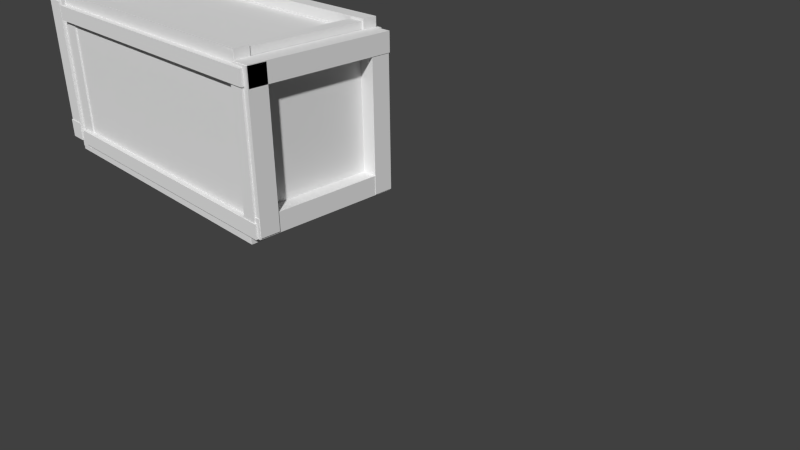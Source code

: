 # Source: skrzyniabon.blend  (saved by Blender 2.77.0; exported with 4.5.12 LTS)
import bpy
from mathutils import Matrix  # noqa: F401  (used for matrix-valued properties, if any)

bpy.ops.wm.read_factory_settings(use_empty=True)
scene = bpy.context.scene
scene.name = 'Scene'

# ---- collections
col_collection_1 = bpy.data.collections.new('Collection 1'); scene.collection.children.link(col_collection_1)

# ---- materials (node trees are filled in below, after node groups)
mat_material = bpy.data.materials.new('Material')
mat_material.alpha_threshold = 0.0
mat_material.use_transparent_shadow = False
mat_material.roughness = 0.5
mat_material.line_color = (0.0, 0.0, 0.0, 1.0)

# ---- material node trees

# ---- world
world_world = bpy.data.worlds.new('World'); scene.world = world_world
world_world.color = (0.05088, 0.05088, 0.05088)
world_world.use_sun_shadow = False
world_world.sun_shadow_jitter_overblur = 0.0
world_world.cycles.sampling_method = 'NONE'
world_world.cycles.sample_map_resolution = 256

# ---- cameras
cam_camera = bpy.data.cameras.new('Camera')
cam_camera.clip_end = 100.0
cam_camera.lens = 35.0
cam_camera.sensor_width = 32.0
cam_camera.sensor_height = 18.0
cam_camera.ortho_scale = 7.314
cam_camera.dof.focus_distance = 0.0
cam_camera.dof.aperture_fstop = 128.0

# ---- meshes
me_cube_013 = bpy.data.meshes.new('Cube.013')
me_cube_013.from_pydata([(41.98, -19.99, -0.9824), (41.98, -17.63, -0.9824), (-0.818, -17.63, -0.9824), (-0.818, -19.99, -0.9824), (41.98, -19.99, -0.7824), (41.98, -17.63, -0.7824), (-0.818, -17.63, -0.7824), (-0.818, -19.99, -0.7824), (41.93, -20.04, 0.8128), (41.93, -17.68, 0.8128), (-0.8683, -17.68, 0.8128), (-0.8683, -20.04, 0.8128), (41.93, -20.04, 1.013), (41.93, -17.68, 1.013), (-0.8683, -17.68, 1.013), (-0.8683, -20.04, 1.013), (41.78, -17.9, -0.9847), (41.78, -19.9, -0.9847), (39.78, -19.9, -0.9847), (39.78, -17.9, -0.9847), (41.78, -17.9, 1.015), (41.78, -19.9, 1.015), (39.78, -19.9, 1.015), (39.78, -17.9, 1.015), (1.25, -17.53, -0.9771), (1.25, -19.53, -0.9771), (-0.7504, -19.53, -0.9771), (-0.7504, -17.53, -0.9771), (1.25, -17.53, 1.023), (1.25, -19.53, 1.023), (-0.7504, -19.53, 1.023), (-0.7504, -17.53, 1.023), (41.73, -1.464, -1.005), (41.73, 0.8996, -1.005), (-1.068, 0.8996, -1.005), (-1.068, -1.464, -1.005), (41.73, -1.464, -0.8052), (41.73, 0.8996, -0.8052), (-1.068, 0.8996, -0.8052), (-1.068, -1.464, -0.8052), (41.68, -1.515, 0.7899), (41.68, 0.8488, 0.7899), (-1.118, 0.8488, 0.7899), (-1.118, -1.515, 0.7899), (41.68, -1.515, 0.9899), (41.68, 0.8488, 0.9899), (-1.118, 0.8488, 0.9899), (-1.118, -1.515, 0.9899), (41.53, 0.6335, -1.008), (41.53, -1.367, -1.008), (39.53, -1.367, -1.008), (39.53, 0.6335, -1.008), (41.53, 0.6335, 0.9924), (41.53, -1.367, 0.9924), (39.53, -1.367, 0.9924), (39.53, 0.6335, 0.9924), (1.0, 1.0, -1.0), (1.0, -1.0, -1.0), (-1.0, -1.0, -1.0), (-1.0, 1.0, -1.0), (1.0, 1.0, 1.0), (1.0, -1.0, 1.0), (-1.0, -1.0, 1.0), (-1.0, 1.0, 1.0), (41.48, -16.36, -0.967), (41.48, -18.73, -0.967), (44.08, -18.73, -0.967), (44.08, -16.36, -0.967), (41.48, -16.36, 1.033), (41.48, -18.73, 1.033), (44.08, -18.73, 1.033), (44.08, -16.36, 1.033), (41.6, -0.2757, -0.9913), (41.6, -2.639, -0.9913), (44.2, -2.639, -0.9913), (44.2, -0.2757, -0.9913), (41.6, -0.2757, 1.009), (41.6, -2.639, 1.009), (44.2, -2.639, 1.009), (44.2, -0.2757, 1.009), (41.54, -18.64, -0.98), (41.54, -18.64, -0.72), (44.14, -18.64, -0.72), (44.14, -18.64, -0.98), (41.54, -0.456, -0.98), (41.54, -0.456, -0.72), (44.14, -0.456, -0.72), (44.14, -0.456, -0.98), (41.6, -18.55, 0.7629), (41.6, -18.55, 1.023), (44.2, -18.55, 1.023), (44.2, -18.55, 0.7629), (41.6, -0.3729, 0.7629), (41.6, -0.3729, 1.023), (44.2, -0.3729, 1.023), (44.2, -0.3729, 0.7629), (-3.143, -16.34, -0.959), (-3.143, -18.71, -0.959), (-0.5425, -18.71, -0.959), (-0.5425, -16.34, -0.959), (-3.143, -16.34, 1.041), (-3.143, -18.71, 1.041), (-0.5425, -18.71, 1.041), (-0.5425, -16.34, 1.041), (-3.028, -0.2526, -0.9833), (-3.028, -2.616, -0.9833), (-0.4277, -2.616, -0.9833), (-0.4277, -0.2526, -0.9833), (-3.028, -0.2526, 1.017), (-3.028, -2.616, 1.017), (-0.4277, -2.616, 1.017), (-0.4277, -0.2526, 1.017), (-3.081, -18.61, -0.972), (-3.081, -18.61, -0.712), (-0.4811, -18.61, -0.712), (-0.4811, -18.61, -0.972), (-3.081, -0.433, -0.972), (-3.081, -0.433, -0.712), (-0.4811, -0.433, -0.712), (-0.4811, -0.433, -0.972), (-3.028, -18.53, 0.7709), (-3.028, -18.53, 1.031), (-0.4282, -18.53, 1.031), (-0.4282, -18.53, 0.7709), (-3.028, -0.3499, 0.7709), (-3.028, -0.3499, 1.031), (-0.4282, -0.3499, 1.031), (-0.4282, -0.3499, 0.7709), (43.63, -18.79, 1.061), (43.63, -18.79, 0.8009), (0.8308, -18.79, 0.8009), (0.8308, -18.79, 1.061), (43.63, -16.97, 1.061), (43.63, -16.97, 0.8009), (0.8308, -16.97, 0.8009), (0.8308, -16.97, 1.061), (43.58, -2.468, 1.067), (43.58, -2.468, 0.8065), (0.7805, -2.468, 0.8065), (0.7805, -2.468, 1.067), (43.58, -0.6495, 1.067), (43.58, -0.6495, 0.8065), (0.7805, -0.6495, 0.8065), (0.7805, -0.6495, 1.067), (43.43, -18.81, 0.8302), (43.43, -18.81, 1.05), (41.43, -18.81, 1.05), (41.43, -18.81, 0.8302), (43.43, -0.6267, 0.8302), (43.43, -0.6267, 1.05), (41.43, -0.6267, 1.05), (41.43, -0.6267, 0.8302), (2.898, -18.74, 0.7899), (2.898, -18.74, 1.01), (0.8985, -18.74, 1.01), (0.8985, -18.74, 0.7899), (2.898, -0.5577, 0.7899), (2.898, -0.5577, 1.01), (0.8985, -0.5577, 1.01), (0.8985, -0.5577, 0.7899), (42.23, -18.46, -0.7929), (42.23, -18.46, -1.053), (-0.574, -18.46, -1.053), (-0.574, -18.46, -0.7929), (42.23, -16.64, -0.7929), (42.23, -16.64, -1.053), (-0.574, -16.64, -1.053), (-0.574, -16.64, -0.7929), (42.18, -2.143, -0.7873), (42.18, -2.143, -1.047), (-0.6243, -2.143, -1.047), (-0.6243, -2.143, -0.7873), (42.18, -0.3247, -0.7873), (42.18, -0.3247, -1.047), (-0.6243, -0.3247, -1.047), (-0.6243, -0.3247, -0.7873), (42.02, -18.48, -1.024), (42.02, -18.48, -0.8036), (40.02, -18.48, -0.8036), (40.02, -18.48, -1.024), (42.02, -0.3019, -1.024), (42.02, -0.3019, -0.8036), (40.02, -0.3019, -0.8036), (40.02, -0.3019, -1.024), (1.494, -18.41, -1.064), (1.494, -18.41, -0.844), (-0.5064, -18.41, -0.844), (-0.5064, -18.41, -1.064), (1.494, -0.2329, -1.064), (1.494, -0.2329, -0.844), (-0.5064, -0.2329, -0.844), (-0.5064, -0.2329, -1.064), (42.03, -18.69, -1.012), (42.03, -18.69, 0.9877), (-0.7723, -18.69, 0.9877), (-0.7723, -18.69, -1.012), (42.03, -0.5082, -1.012), (42.03, -0.5082, 0.9877), (-0.7723, -0.5082, 0.9877), (-0.7723, -0.5082, -1.012)], [], [(0, 3, 2, 1), (4, 5, 6, 7), (0, 1, 5, 4), (1, 2, 6, 5), (2, 3, 7, 6), (4, 7, 3, 0), (8, 11, 10, 9), (12, 13, 14, 15), (8, 9, 13, 12), (9, 10, 14, 13), (10, 11, 15, 14), (12, 15, 11, 8), (16, 17, 18, 19), (20, 23, 22, 21), (16, 20, 21, 17), (17, 21, 22, 18), (18, 22, 23, 19), (20, 16, 19, 23), (24, 25, 26, 27), (28, 31, 30, 29), (24, 28, 29, 25), (25, 29, 30, 26), (26, 30, 31, 27), (28, 24, 27, 31), (32, 35, 34, 33), (36, 37, 38, 39), (32, 33, 37, 36), (33, 34, 38, 37), (34, 35, 39, 38), (36, 39, 35, 32), (40, 43, 42, 41), (44, 45, 46, 47), (40, 41, 45, 44), (41, 42, 46, 45), (42, 43, 47, 46), (44, 47, 43, 40), (48, 49, 50, 51), (52, 55, 54, 53), (48, 52, 53, 49), (49, 53, 54, 50), (50, 54, 55, 51), (52, 48, 51, 55), (56, 57, 58, 59), (60, 63, 62, 61), (56, 60, 61, 57), (57, 61, 62, 58), (58, 62, 63, 59), (60, 56, 59, 63), (64, 67, 66, 65), (68, 69, 70, 71), (64, 65, 69, 68), (65, 66, 70, 69), (66, 67, 71, 70), (68, 71, 67, 64), (72, 75, 74, 73), (76, 77, 78, 79), (72, 73, 77, 76), (73, 74, 78, 77), (74, 75, 79, 78), (76, 79, 75, 72), (80, 83, 82, 81), (84, 85, 86, 87), (80, 81, 85, 84), (81, 82, 86, 85), (82, 83, 87, 86), (84, 87, 83, 80), (88, 91, 90, 89), (92, 93, 94, 95), (88, 89, 93, 92), (89, 90, 94, 93), (90, 91, 95, 94), (92, 95, 91, 88), (96, 99, 98, 97), (100, 101, 102, 103), (96, 97, 101, 100), (97, 98, 102, 101), (98, 99, 103, 102), (100, 103, 99, 96), (104, 107, 106, 105), (108, 109, 110, 111), (104, 105, 109, 108), (105, 106, 110, 109), (106, 107, 111, 110), (108, 111, 107, 104), (112, 115, 114, 113), (116, 117, 118, 119), (112, 113, 117, 116), (113, 114, 118, 117), (114, 115, 119, 118), (116, 119, 115, 112), (120, 123, 122, 121), (124, 125, 126, 127), (120, 121, 125, 124), (121, 122, 126, 125), (122, 123, 127, 126), (124, 127, 123, 120), (128, 131, 130, 129), (132, 133, 134, 135), (128, 129, 133, 132), (129, 130, 134, 133), (130, 131, 135, 134), (132, 135, 131, 128), (136, 139, 138, 137), (140, 141, 142, 143), (136, 137, 141, 140), (137, 138, 142, 141), (138, 139, 143, 142), (140, 143, 139, 136), (144, 145, 146, 147), (148, 151, 150, 149), (144, 148, 149, 145), (145, 149, 150, 146), (146, 150, 151, 147), (148, 144, 147, 151), (152, 153, 154, 155), (156, 159, 158, 157), (152, 156, 157, 153), (153, 157, 158, 154), (154, 158, 159, 155), (156, 152, 155, 159), (160, 163, 162, 161), (164, 165, 166, 167), (160, 161, 165, 164), (161, 162, 166, 165), (162, 163, 167, 166), (164, 167, 163, 160), (168, 171, 170, 169), (172, 173, 174, 175), (168, 169, 173, 172), (169, 170, 174, 173), (170, 171, 175, 174), (172, 175, 171, 168), (176, 177, 178, 179), (180, 183, 182, 181), (176, 180, 181, 177), (177, 181, 182, 178), (178, 182, 183, 179), (180, 176, 179, 183), (184, 185, 186, 187), (188, 191, 190, 189), (184, 188, 189, 185), (185, 189, 190, 186), (186, 190, 191, 187), (188, 184, 187, 191), (192, 193, 194, 195), (196, 199, 198, 197), (192, 196, 197, 193), (193, 197, 198, 194), (194, 198, 199, 195), (196, 192, 195, 199)])
_uv = me_cube_013.uv_layers.new(name='UVMap')
_uv.uv.foreach_set('vector', [0.1653, 0.5455, 0.8347, 0.5452, 0.8347, 0.4545, 0.1653, 0.4548, 0.0, 0.3872, 0.0, 0.6128, 1.0, 0.6128, 1.0, 0.3872, 0.0, 0.0, 0.0, 1.0, 1.0, 1.0, 1.0, 0.0, 0.0, 0.0, 0.0, 1.0, 1.0, 1.0, 1.0, 0.0, 0.0, 0.0, 0.0, 1.0, 1.0, 1.0, 1.0, 0.0, 0.06201, 0.5601, 0.9355, 0.5806, 0.938, 0.4399, 0.06453, 0.4194, 0.0, 0.0, 0.0, 1.0, 1.0, 1.0, 1.0, 0.0, 0.0, 0.3747, 0.0, 0.6253, 1.0, 0.6253, 1.0, 0.3747, 0.0, 0.0, 0.0, 1.0, 1.0, 1.0, 1.0, 0.0, 0.0, 0.0, 0.0, 1.0, 1.0, 1.0, 1.0, 0.0, 0.0, 0.0, 0.0, 1.0, 1.0, 1.0, 1.0, 0.0, 0.0, 0.0, 0.0, 1.0, 1.0, 1.0, 1.0, 0.0, 0.0, 0.0, 1.0, 0.0, 1.0, 1.0, 0.0, 1.0, 0.0, 0.0, 1.0, 0.0, 1.0, 1.0, 0.0, 1.0, 0.0, 0.412, 1.0, 0.412, 1.0, 0.588, 0.0, 0.588, 0.0, 0.4102, 1.0, 0.4102, 1.0, 0.5898, 0.0, 0.5898, 0.0, 0.5093, 1.0, 0.5093, 1.0, 0.4907, 0.0, 0.4907, 0.0, 0.0, 1.0, 0.0, 1.0, 1.0, 0.0, 1.0, 0.0, 0.0, 1.0, 0.0, 1.0, 1.0, 0.0, 1.0, 0.0, 0.0, 1.0, 0.0, 1.0, 1.0, 0.0, 1.0, 0.0, 0.3731, 1.0, 0.3731, 1.0, 0.6269, 0.0, 0.6269, 0.0, 0.3901, 1.0, 0.3901, 1.0, 0.6099, 0.0, 0.6099, 0.0, 0.0, 1.0, 0.0, 1.0, 1.0, 0.0, 1.0, 0.0, 0.0, 1.0, 0.0, 1.0, 1.0, 0.0, 1.0, 0.1089, 0.5553, 0.9317, 0.5502, 0.8911, 0.4447, 0.0683, 0.4498, 0.0, 0.3234, 0.0, 0.6766, 1.0, 0.6766, 1.0, 0.3234, 0.0, 0.0, 0.0, 1.0, 1.0, 1.0, 1.0, 0.0, 0.1654, 0.5544, 0.8348, 0.5523, 0.8346, 0.4456, 0.1652, 0.4477, 0.0, 0.0, 0.0, 1.0, 1.0, 1.0, 1.0, 0.0, 0.0, 0.0, 0.0, 1.0, 1.0, 1.0, 1.0, 0.0, 0.02508, 0.5998, 0.971, 0.619, 0.9749, 0.4002, 0.02905, 0.381, 0.0, 0.3845, 0.0, 0.6155, 1.0, 0.6155, 1.0, 0.3845, 0.0, 0.0, 0.0, 1.0, 1.0, 1.0, 1.0, 0.0, -0.06846, 0.5449, 1.068, 0.557, 1.068, 0.4551, -0.06797, 0.443, 0.0, 0.0, 0.0, 1.0, 1.0, 1.0, 1.0, 0.0, 0.0, 0.0, 0.0, 1.0, 1.0, 1.0, 1.0, 0.0, 0.0, 0.0, 1.0, 0.0, 1.0, 1.0, 0.0, 1.0, 0.0, 0.0, 1.0, 0.0, 1.0, 1.0, 0.0, 1.0, 0.0, 0.0, 1.0, 0.0, 1.0, 1.0, 0.0, 1.0, 0.0, 0.0, 1.0, 0.0, 1.0, 1.0, 0.0, 1.0, 0.0, 0.4422, 1.0, 0.4422, 1.0, 0.5578, 0.0, 0.5578, 0.0, 0.4056, 1.0, 0.4056, 1.0, 0.5944, 0.0, 0.5944, 0.0, 0.0, 1.0, 0.0, 1.0, 1.0, 0.0, 1.0, 0.0, 0.0, 1.0, 0.0, 1.0, 1.0, 0.0, 1.0, 0.0, 0.4233, 1.0, 0.4233, 1.0, 0.5767, 0.0, 0.5767, 0.0, 0.0, 1.0, 0.0, 1.0, 1.0, 0.0, 1.0, 0.0, 0.4215, 1.0, 0.4215, 1.0, 0.5785, 0.0, 0.5785, 0.882, 0.5482, 0.1536, 0.5701, 0.118, 0.4518, 0.8464, 0.4299, 0.0, 0.0, 0.0, 1.0, 1.0, 1.0, 1.0, 0.0, 0.0, 0.0, 0.0, 1.0, 1.0, 1.0, 1.0, 0.0, 0.0, 0.0, 0.0, 1.0, 1.0, 1.0, 1.0, 0.0, 0.0, 0.4146, 0.0, 0.5854, 1.0, 0.5854, 1.0, 0.4146, 0.0, 0.405, 0.0, 0.595, 1.0, 0.595, 1.0, 0.405, -0.01002, 0.436, -0.01002, 0.564, 1.01, 0.564, 1.01, 0.436, 0.0, 0.0, 0.0, 1.0, 1.0, 1.0, 1.0, 0.0, 0.0, 0.0, 0.0, 1.0, 1.0, 1.0, 1.0, 0.0, 0.0, 0.0, 0.0, 1.0, 1.0, 1.0, 1.0, 0.0, 0.0, 0.4042, 0.0, 0.5958, 1.0, 0.5958, 1.0, 0.4042, 0.0, 0.3581, 0.0, 0.6419, 1.0, 0.6419, 1.0, 0.3581, 0.0, 0.3795, 0.0, 0.6205, 1.0, 0.6205, 1.0, 0.3795, 0.0, 0.0, 0.0, 1.0, 1.0, 1.0, 1.0, 0.0, 0.0, 0.0, 0.0, 1.0, 1.0, 1.0, 1.0, 0.0, 0.0, 0.0, 0.0, 1.0, 1.0, 1.0, 1.0, 0.0, 0.0, 0.3338, 0.0, 0.6662, 1.0, 0.6662, 1.0, 0.3338, 0.0, 0.3509, 0.0, 0.6491, 1.0, 0.6491, 1.0, 0.3509, 0.0, 0.0, 0.0, 1.0, 1.0, 1.0, 1.0, 0.0, 0.0, 0.0, 0.0, 1.0, 1.0, 1.0, 1.0, 0.0, 0.0, 0.0, 0.0, 1.0, 1.0, 1.0, 1.0, 0.0, 0.0, 0.0, 0.0, 1.0, 1.0, 1.0, 1.0, 0.0, 0.0, 0.0, 0.0, 1.0, 1.0, 1.0, 1.0, 0.0, 0.0, 0.3995, 0.0, 0.6005, 1.0, 0.6005, 1.0, 0.3995, 0.0, 0.376, 0.0, 0.624, 1.0, 0.624, 1.0, 0.376, 0.0, 0.0, 0.0, 1.0, 1.0, 1.0, 1.0, 0.0, 0.3703, 0.3703, 0.3703, 0.6297, 0.6297, 0.6297, 0.6297, 0.3703, -0.008264, 0.3828, -0.008264, 0.5678, 0.9917, 0.5678, 0.9917, 0.3828, 0.0, 0.0, 0.0, 1.0, 1.0, 1.0, 1.0, 0.0, 0.0, 0.0, 0.0, 1.0, 1.0, 1.0, 1.0, 0.0, 0.0, 0.3841, 0.0, 0.6159, 1.0, 0.6159, 1.0, 0.3841, 0.0, 0.0, 0.0, 1.0, 1.0, 1.0, 1.0, 0.0, 0.0, 0.0, 0.0, 1.0, 1.0, 1.0, 1.0, 0.0, 0.0, 0.3489, 0.0, 0.6511, 1.0, 0.6511, 1.0, 0.3489, 0.0, 0.3805, 0.0, 0.6195, 1.0, 0.6195, 1.0, 0.3805, 0.0, 0.0, 0.0, 1.0, 1.0, 1.0, 1.0, 0.0, 0.0, 0.3679, 0.0, 0.6321, 1.0, 0.6321, 1.0, 0.3679, 0.0, 0.0, 0.0, 1.0, 1.0, 1.0, 1.0, 0.0, 0.0, 0.0, 0.0, 1.0, 1.0, 1.0, 1.0, 0.0, 0.0, 0.4413, 0.0, 0.5587, 1.0, 0.5587, 1.0, 0.4413, 0.0, 0.3545, 0.0, 0.6455, 1.0, 0.6455, 1.0, 0.3545, 0.0, 0.0, 0.0, 1.0, 1.0, 1.0, 1.0, 0.0, 0.0, 0.4413, 0.0, 0.5587, 1.0, 0.5587, 1.0, 0.4413, 0.0, 0.0, 0.0, 1.0, 1.0, 1.0, 1.0, 0.0, 0.0, 0.0, 0.0, 1.0, 1.0, 1.0, 1.0, 0.0, 0.0, 0.3872, 0.0, 0.6128, 1.0, 0.6128, 1.0, 0.3872, 0.0, 0.3985, 0.0, 0.6015, 1.0, 0.6015, 1.0, 0.3985, 0.0, 0.0, 0.0, 1.0, 1.0, 1.0, 1.0, 0.0, 0.0, 0.3815, 0.0, 0.6185, 1.0, 0.6185, 1.0, 0.3815, 0.0, 0.0, 0.0, 1.0, 1.0, 1.0, 1.0, 0.0, 0.0, 0.0, 0.0, 1.0, 1.0, 1.0, 1.0, 0.0, 0.0, 0.0, 0.0, 1.0, 1.0, 1.0, 1.0, 0.0, 0.0, 0.0, 0.0, 1.0, 1.0, 1.0, 1.0, 0.0, 0.0, 0.0, 0.0, 1.0, 1.0, 1.0, 1.0, 0.0, 0.04072, 0.5508, 0.9176, 0.5554, 0.9593, 0.4492, 0.08242, 0.4446, 0.02469, 0.6294, 0.9759, 0.627, 0.9753, 0.3706, 0.0241, 0.373, 0.0, 0.0, 0.0, 1.0, 1.0, 1.0, 1.0, 0.0, 0.0, 0.0, 0.0, 1.0, 1.0, 1.0, 1.0, 0.0, 0.0, 0.0, 0.0, 1.0, 1.0, 1.0, 1.0, 0.0, 0.0, 0.0, 0.0, 1.0, 1.0, 1.0, 1.0, 0.0, 0.04329, 0.5953, 0.9571, 0.5895, 0.9567, 0.4047, 0.04288, 0.4105, 0.0, 0.0, 1.0, 0.0, 1.0, 1.0, 0.0, 1.0, 0.0, 0.0, 1.0, 0.0, 1.0, 1.0, 0.0, 1.0, 0.0, 0.0, 1.0, 0.0, 1.0, 1.0, 0.0, 1.0, 0.0, 0.4131, 1.0, 0.4131, 1.0, 0.5869, 0.0, 0.5869, 0.0, 0.0, 1.0, 0.0, 1.0, 1.0, 0.0, 1.0, 0.0, 0.0, 1.0, 0.0, 1.0, 1.0, 0.0, 1.0, 0.0, 0.0, 1.0, 0.0, 1.0, 1.0, 0.0, 1.0, 0.0, 0.0, 1.0, 0.0, 1.0, 1.0, 0.0, 1.0, 0.0, 0.0, 1.0, 0.0, 1.0, 1.0, 0.0, 1.0, 0.0, 0.3484, 1.0, 0.3484, 1.0, 0.6516, 0.0, 0.6516, 0.0, 0.0, 1.0, 0.0, 1.0, 1.0, 0.0, 1.0, 0.0, 0.0, 1.0, 0.0, 1.0, 1.0, 0.0, 1.0, 0.0, 0.0, 0.0, 1.0, 1.0, 1.0, 1.0, 0.0, 0.0, 0.0, 0.0, 1.0, 1.0, 1.0, 1.0, 0.0, 0.0, 0.0, 0.0, 1.0, 1.0, 1.0, 1.0, 0.0, 0.00387, 0.6039, 1.001, 0.5206, 0.9961, 0.3961, -0.0007938, 0.4794, 0.0, 0.0, 0.0, 1.0, 1.0, 1.0, 1.0, 0.0, 0.0, 0.0, 0.0, 1.0, 1.0, 1.0, 1.0, 0.0, 0.0, 0.0, 0.0, 1.0, 1.0, 1.0, 1.0, 0.0, 0.0, 0.0, 0.0, 1.0, 1.0, 1.0, 1.0, 0.0, 0.0, 0.0, 0.0, 1.0, 1.0, 1.0, 1.0, 0.0, 0.4515, 0.0, 0.4515, 1.0, 0.5485, 1.0, 0.5485, 0.0, 0.0, 0.0, 0.0, 1.0, 1.0, 1.0, 1.0, 0.0, 0.0, 0.0, 0.0, 1.0, 1.0, 1.0, 1.0, 0.0, 0.0, 0.0, 1.0, 0.0, 1.0, 1.0, 0.0, 1.0, 0.0, 0.0, 1.0, 0.0, 1.0, 1.0, 0.0, 1.0, 0.0, 0.0, 1.0, 0.0, 1.0, 1.0, 0.0, 1.0, 0.0, 0.0, 1.0, 0.0, 1.0, 1.0, 0.0, 1.0, 0.0, 0.0, 1.0, 0.0, 1.0, 1.0, 0.0, 1.0, 0.0, 0.3148, 1.0, 0.3148, 1.0, 0.6852, 0.0, 0.6852, 0.0, 0.0, 1.0, 0.0, 1.0, 1.0, 0.0, 1.0, 0.0, 0.0, 1.0, 0.0, 1.0, 1.0, 0.0, 1.0, 0.0, 0.0, 1.0, 0.0, 1.0, 1.0, 0.0, 1.0, 0.0, 0.0, 1.0, 0.0, 1.0, 1.0, 0.0, 1.0, 0.0, 0.0, 1.0, 0.0, 1.0, 1.0, 0.0, 1.0, 0.0, 0.4004, 1.0, 0.4004, 1.0, 0.5996, 0.0, 0.5996, 0.0, 0.0, 1.0, 0.0, 1.0, 1.0, 0.0, 1.0, 0.0, 0.0, 1.0, 0.0, 1.0, 1.0, 0.0, 1.0, 0.0, 0.0, 1.0, 0.0, 1.0, 1.0, 0.0, 1.0, 0.0, 0.0, 1.0, 0.0, 1.0, 1.0, 0.0, 1.0, 0.0, 0.0, 1.0, 0.0, 1.0, 1.0, 0.0, 1.0, 0.03114, 0.03114, 0.9689, 0.03114, 0.9689, 0.9689, 0.03114, 0.9689])
me_cube_013.materials.append(mat_material)
me_cube_013.use_remesh_preserve_volume = False
me_cube_013.use_remesh_preserve_attributes = False
me_cube_013.use_mirror_vertex_groups = False
me_cube_013.update()

# ---- objects
ob_cube_004 = bpy.data.objects.new('Cube.004', me_cube_013)
ob_camera = bpy.data.objects.new('Camera', cam_camera)

# ---- transforms, parenting, visibility, modifiers, constraints
ob_cube_004.location = (-4.447, -0.6285, 2.851)
ob_cube_004.rotation_euler = (1.571, 0.0, 0.0)
ob_cube_004.scale = (0.1, 0.11, 1.0)
ob_cube_004.lock_rotations_4d = False
ob_cube_004.empty_display_type = 'ARROWS'
ob_cube_004.lineart.crease_threshold = 0.0
ob_camera.location = (7.481, -6.508, 5.344)
ob_camera.rotation_euler = (1.109, 0.01082, 0.8149)
ob_camera.lock_rotations_4d = False
ob_camera.empty_display_type = 'ARROWS'
ob_camera.color = (0.0, 0.0, 0.0, 0.0)
ob_camera.display_type = 'WIRE'
ob_camera.lineart.crease_threshold = 0.0

# ---- collection membership
col_collection_1.objects.link(ob_cube_004)
col_collection_1.objects.link(ob_camera)

# ---- scene / render settings (as saved in the file)
scene.camera = ob_camera
scene.frame_start = 1; scene.frame_end = 250; scene.frame_set(1)
scene.render.engine = 'BLENDER_EEVEE_NEXT'
scene.render.resolution_percentage = 50
scene.render.dither_intensity = 0.0
scene.cycles.use_denoising = False
scene.cycles.samples = 10
scene.cycles.sampling_pattern = 'TABULATED_SOBOL'
scene.cycles.light_sampling_threshold = 0.0
scene.cycles.use_adaptive_sampling = False
scene.cycles.use_light_tree = False
scene.cycles.blur_glossy = 0.0
scene.cycles.pixel_filter_type = 'GAUSSIAN'
scene.cycles.sample_clamp_indirect = 0.0
scene.view_settings.view_transform = 'Standard'
bpy.context.view_layer.update()

# ---- added for rendering (the .blend has no usable light): sun
light_auto_sun = bpy.data.lights.new('AutoSun', 'SUN')
light_auto_sun.energy = 3.0
light_auto_sun.angle = 0.0523599
ob_auto_sun = bpy.data.objects.new('AutoSun', light_auto_sun)
scene.collection.objects.link(ob_auto_sun)
ob_auto_sun.rotation_euler = (0.872665, 0.174533, 0.523599)
bpy.context.view_layer.update()
